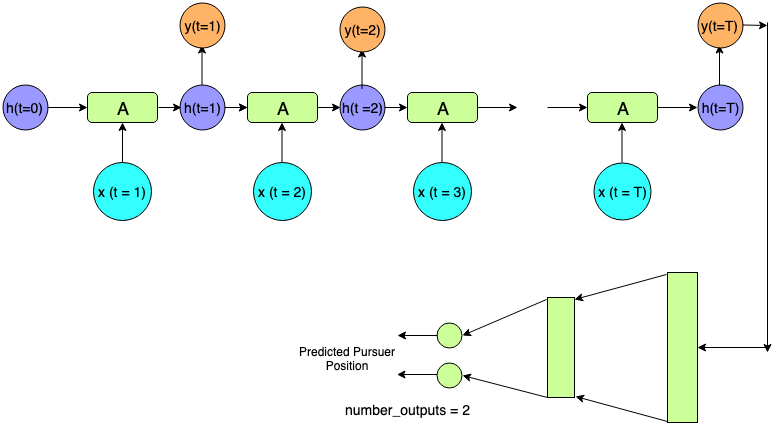

The diagram above was exported from draw.io. Its source (the exported page's mxGraphModel, read from the mxfile embedded in the PNG):
<mxGraphModel dx="918" dy="616" grid="1" gridSize="10" guides="1" tooltips="1" connect="1" arrows="1" fold="1" page="1" pageScale="1" pageWidth="827" pageHeight="1169" math="0" shadow="0">
  <root>
    <mxCell id="0" />
    <mxCell id="1" parent="0" />
    <mxCell id="vtUkyDopHG6Lop72LiJ7-8" value="" style="endArrow=classic;html=1;exitX=1;exitY=0.5;exitDx=0;exitDy=0;" edge="1" parent="1">
      <mxGeometry width="50" height="50" relative="1" as="geometry">
        <mxPoint x="500" y="275" as="sourcePoint" />
        <mxPoint x="540" y="275" as="targetPoint" />
      </mxGeometry>
    </mxCell>
    <mxCell id="vtUkyDopHG6Lop72LiJ7-9" value="" style="endArrow=classic;html=1;exitX=1;exitY=0.5;exitDx=0;exitDy=0;entryX=0;entryY=0.5;entryDx=0;entryDy=0;" edge="1" parent="1">
      <mxGeometry width="50" height="50" relative="1" as="geometry">
        <mxPoint x="570" y="275" as="sourcePoint" />
        <mxPoint x="610" y="275" as="targetPoint" />
      </mxGeometry>
    </mxCell>
    <mxCell id="vtUkyDopHG6Lop72LiJ7-10" value="" style="endArrow=classic;html=1;entryX=0.5;entryY=1;entryDx=0;entryDy=0;" edge="1" parent="1" target="vtUkyDopHG6Lop72LiJ7-1">
      <mxGeometry width="50" height="50" relative="1" as="geometry">
        <mxPoint x="145" y="330" as="sourcePoint" />
        <mxPoint x="160" y="310" as="targetPoint" />
      </mxGeometry>
    </mxCell>
    <mxCell id="vtUkyDopHG6Lop72LiJ7-12" value="" style="endArrow=classic;html=1;entryX=0.5;entryY=1;entryDx=0;entryDy=0;" edge="1" parent="1">
      <mxGeometry width="50" height="50" relative="1" as="geometry">
        <mxPoint x="304.5" y="330" as="sourcePoint" />
        <mxPoint x="304.5" y="290" as="targetPoint" />
      </mxGeometry>
    </mxCell>
    <mxCell id="vtUkyDopHG6Lop72LiJ7-13" value="" style="endArrow=classic;html=1;entryX=0.5;entryY=1;entryDx=0;entryDy=0;" edge="1" parent="1">
      <mxGeometry width="50" height="50" relative="1" as="geometry">
        <mxPoint x="464.5" y="330" as="sourcePoint" />
        <mxPoint x="464.5" y="290" as="targetPoint" />
      </mxGeometry>
    </mxCell>
    <mxCell id="vtUkyDopHG6Lop72LiJ7-14" value="" style="endArrow=classic;html=1;entryX=0.5;entryY=1;entryDx=0;entryDy=0;" edge="1" parent="1">
      <mxGeometry width="50" height="50" relative="1" as="geometry">
        <mxPoint x="644.5" y="330" as="sourcePoint" />
        <mxPoint x="644.5" y="290" as="targetPoint" />
      </mxGeometry>
    </mxCell>
    <mxCell id="vtUkyDopHG6Lop72LiJ7-15" value="&lt;font style=&quot;vertical-align: inherit&quot;&gt;&lt;font style=&quot;vertical-align: inherit ; font-size: 14px&quot;&gt;&lt;font style=&quot;vertical-align: inherit&quot;&gt;&lt;font style=&quot;vertical-align: inherit&quot;&gt;x (t = 1)&lt;/font&gt;&lt;/font&gt;&lt;/font&gt;&lt;/font&gt;" style="ellipse;whiteSpace=wrap;html=1;aspect=fixed;fillColor=#33FFFF;" vertex="1" parent="1">
      <mxGeometry x="116" y="330" width="58" height="58" as="geometry" />
    </mxCell>
    <mxCell id="vtUkyDopHG6Lop72LiJ7-17" value="&lt;font style=&quot;vertical-align: inherit&quot;&gt;&lt;font style=&quot;vertical-align: inherit ; font-size: 14px&quot;&gt;&lt;font style=&quot;vertical-align: inherit&quot;&gt;&lt;font style=&quot;vertical-align: inherit&quot;&gt;&lt;font style=&quot;vertical-align: inherit&quot;&gt;&lt;font style=&quot;vertical-align: inherit&quot;&gt;&lt;font style=&quot;vertical-align: inherit&quot;&gt;&lt;font style=&quot;vertical-align: inherit&quot;&gt;x (t = 2)&lt;/font&gt;&lt;/font&gt;&lt;/font&gt;&lt;/font&gt;&lt;/font&gt;&lt;/font&gt;&lt;/font&gt;&lt;/font&gt;" style="ellipse;whiteSpace=wrap;html=1;aspect=fixed;fillColor=#33FFFF;" vertex="1" parent="1">
      <mxGeometry x="276" y="330" width="58" height="58" as="geometry" />
    </mxCell>
    <mxCell id="vtUkyDopHG6Lop72LiJ7-18" value="&lt;font style=&quot;vertical-align: inherit&quot;&gt;&lt;font style=&quot;vertical-align: inherit ; font-size: 14px&quot;&gt;&lt;font style=&quot;vertical-align: inherit&quot;&gt;&lt;font style=&quot;vertical-align: inherit&quot;&gt;&lt;font style=&quot;vertical-align: inherit&quot;&gt;&lt;font style=&quot;vertical-align: inherit&quot;&gt;&lt;font style=&quot;vertical-align: inherit&quot;&gt;&lt;font style=&quot;vertical-align: inherit&quot;&gt;x (t = 3)&lt;/font&gt;&lt;/font&gt;&lt;/font&gt;&lt;/font&gt;&lt;/font&gt;&lt;/font&gt;&lt;/font&gt;&lt;/font&gt;" style="ellipse;whiteSpace=wrap;html=1;aspect=fixed;fillColor=#33FFFF;" vertex="1" parent="1">
      <mxGeometry x="436" y="330" width="58" height="58" as="geometry" />
    </mxCell>
    <mxCell id="vtUkyDopHG6Lop72LiJ7-19" value="&lt;font style=&quot;vertical-align: inherit&quot;&gt;&lt;font style=&quot;vertical-align: inherit ; font-size: 14px&quot;&gt;&lt;font style=&quot;vertical-align: inherit&quot;&gt;&lt;font style=&quot;vertical-align: inherit&quot;&gt;&lt;font style=&quot;vertical-align: inherit&quot;&gt;&lt;font style=&quot;vertical-align: inherit&quot;&gt;&lt;font style=&quot;vertical-align: inherit&quot;&gt;&lt;font style=&quot;vertical-align: inherit&quot;&gt;&lt;font style=&quot;vertical-align: inherit&quot;&gt;&lt;font style=&quot;vertical-align: inherit&quot;&gt;x (t = T)&lt;/font&gt;&lt;/font&gt;&lt;/font&gt;&lt;/font&gt;&lt;/font&gt;&lt;/font&gt;&lt;/font&gt;&lt;/font&gt;&lt;/font&gt;&lt;/font&gt;" style="ellipse;whiteSpace=wrap;html=1;aspect=fixed;fillColor=#33FFFF;" vertex="1" parent="1">
      <mxGeometry x="616.5" y="330" width="57" height="57" as="geometry" />
    </mxCell>
    <mxCell id="vtUkyDopHG6Lop72LiJ7-20" value="&lt;font style=&quot;vertical-align: inherit&quot;&gt;&lt;font style=&quot;vertical-align: inherit&quot;&gt;&lt;font style=&quot;vertical-align: inherit&quot;&gt;&lt;font style=&quot;vertical-align: inherit ; font-size: 14px&quot;&gt;&lt;font style=&quot;vertical-align: inherit&quot;&gt;&lt;font style=&quot;vertical-align: inherit&quot;&gt;h(t=0)&lt;/font&gt;&lt;/font&gt;&lt;/font&gt;&lt;/font&gt;&lt;/font&gt;&lt;/font&gt;" style="ellipse;whiteSpace=wrap;html=1;aspect=fixed;fillColor=#9999FF;" vertex="1" parent="1">
      <mxGeometry x="25" y="252.5" width="45" height="45" as="geometry" />
    </mxCell>
    <mxCell id="vtUkyDopHG6Lop72LiJ7-21" value="" style="endArrow=classic;html=1;exitX=1;exitY=0.5;exitDx=0;exitDy=0;entryX=0;entryY=0.5;entryDx=0;entryDy=0;" edge="1" parent="1">
      <mxGeometry width="50" height="50" relative="1" as="geometry">
        <mxPoint x="70" y="275" as="sourcePoint" />
        <mxPoint x="110" y="275" as="targetPoint" />
      </mxGeometry>
    </mxCell>
    <mxCell id="vtUkyDopHG6Lop72LiJ7-63" value="" style="edgeStyle=orthogonalEdgeStyle;rounded=0;orthogonalLoop=1;jettySize=auto;html=1;" edge="1" parent="1" source="vtUkyDopHG6Lop72LiJ7-25" target="vtUkyDopHG6Lop72LiJ7-2">
      <mxGeometry relative="1" as="geometry" />
    </mxCell>
    <mxCell id="vtUkyDopHG6Lop72LiJ7-25" value="&lt;font style=&quot;vertical-align: inherit&quot;&gt;&lt;font style=&quot;vertical-align: inherit&quot;&gt;&lt;font style=&quot;vertical-align: inherit&quot;&gt;&lt;font style=&quot;vertical-align: inherit ; font-size: 14px&quot;&gt;&lt;font style=&quot;vertical-align: inherit&quot;&gt;&lt;font style=&quot;vertical-align: inherit&quot;&gt;&lt;font style=&quot;vertical-align: inherit&quot;&gt;&lt;font style=&quot;vertical-align: inherit&quot;&gt;&lt;font style=&quot;vertical-align: inherit&quot;&gt;&lt;font style=&quot;vertical-align: inherit&quot;&gt;h(t=1)&lt;/font&gt;&lt;/font&gt;&lt;/font&gt;&lt;/font&gt;&lt;/font&gt;&lt;/font&gt;&lt;/font&gt;&lt;/font&gt;&lt;/font&gt;&lt;/font&gt;" style="ellipse;whiteSpace=wrap;html=1;aspect=fixed;fillColor=#9999FF;" vertex="1" parent="1">
      <mxGeometry x="202.5" y="252.5" width="45" height="45" as="geometry" />
    </mxCell>
    <mxCell id="vtUkyDopHG6Lop72LiJ7-26" value="&lt;font style=&quot;vertical-align: inherit&quot;&gt;&lt;font style=&quot;vertical-align: inherit&quot;&gt;&lt;font style=&quot;vertical-align: inherit&quot;&gt;&lt;font style=&quot;vertical-align: inherit ; font-size: 14px&quot;&gt;&lt;font style=&quot;vertical-align: inherit&quot;&gt;&lt;font style=&quot;vertical-align: inherit&quot;&gt;&lt;font style=&quot;vertical-align: inherit&quot;&gt;&lt;font style=&quot;vertical-align: inherit&quot;&gt;&lt;font style=&quot;vertical-align: inherit&quot;&gt;&lt;font style=&quot;vertical-align: inherit&quot;&gt;&lt;font style=&quot;vertical-align: inherit&quot;&gt;&lt;font style=&quot;vertical-align: inherit&quot;&gt;&lt;font style=&quot;vertical-align: inherit&quot;&gt;&lt;font style=&quot;vertical-align: inherit&quot;&gt;h(t=T)&lt;/font&gt;&lt;/font&gt;&lt;/font&gt;&lt;/font&gt;&lt;/font&gt;&lt;/font&gt;&lt;/font&gt;&lt;/font&gt;&lt;/font&gt;&lt;/font&gt;&lt;/font&gt;&lt;/font&gt;&lt;/font&gt;&lt;/font&gt;" style="ellipse;whiteSpace=wrap;html=1;aspect=fixed;fillColor=#9999FF;" vertex="1" parent="1">
      <mxGeometry x="720" y="252.5" width="45" height="45" as="geometry" />
    </mxCell>
    <mxCell id="vtUkyDopHG6Lop72LiJ7-28" value="" style="endArrow=classic;html=1;exitX=1;exitY=0.5;exitDx=0;exitDy=0;entryX=0;entryY=0.5;entryDx=0;entryDy=0;" edge="1" parent="1">
      <mxGeometry width="50" height="50" relative="1" as="geometry">
        <mxPoint x="247" y="275" as="sourcePoint" />
        <mxPoint x="270" y="275" as="targetPoint" />
      </mxGeometry>
    </mxCell>
    <mxCell id="vtUkyDopHG6Lop72LiJ7-33" value="&lt;font style=&quot;vertical-align: inherit&quot;&gt;&lt;font style=&quot;vertical-align: inherit&quot;&gt;&lt;font style=&quot;vertical-align: inherit&quot;&gt;&lt;font style=&quot;vertical-align: inherit ; font-size: 14px&quot;&gt;&lt;font style=&quot;vertical-align: inherit&quot;&gt;&lt;font style=&quot;vertical-align: inherit&quot;&gt;&lt;font style=&quot;vertical-align: inherit&quot;&gt;&lt;font style=&quot;vertical-align: inherit&quot;&gt;&lt;font style=&quot;vertical-align: inherit&quot;&gt;&lt;font style=&quot;vertical-align: inherit&quot;&gt;h(t =2)&lt;/font&gt;&lt;/font&gt;&lt;/font&gt;&lt;/font&gt;&lt;/font&gt;&lt;/font&gt;&lt;/font&gt;&lt;/font&gt;&lt;/font&gt;&lt;/font&gt;" style="ellipse;whiteSpace=wrap;html=1;aspect=fixed;fillColor=#9999FF;" vertex="1" parent="1">
      <mxGeometry x="362.5" y="252.5" width="45" height="45" as="geometry" />
    </mxCell>
    <mxCell id="vtUkyDopHG6Lop72LiJ7-34" value="" style="endArrow=classic;html=1;exitX=1;exitY=0.5;exitDx=0;exitDy=0;entryX=0;entryY=0.5;entryDx=0;entryDy=0;" edge="1" parent="1" target="vtUkyDopHG6Lop72LiJ7-33">
      <mxGeometry width="50" height="50" relative="1" as="geometry">
        <mxPoint x="340" y="275" as="sourcePoint" />
        <mxPoint x="240" y="560" as="targetPoint" />
      </mxGeometry>
    </mxCell>
    <mxCell id="vtUkyDopHG6Lop72LiJ7-35" value="" style="endArrow=classic;html=1;exitX=1;exitY=0.5;exitDx=0;exitDy=0;entryX=0;entryY=0.5;entryDx=0;entryDy=0;" edge="1" parent="1">
      <mxGeometry width="50" height="50" relative="1" as="geometry">
        <mxPoint x="407" y="275" as="sourcePoint" />
        <mxPoint x="430" y="275" as="targetPoint" />
      </mxGeometry>
    </mxCell>
    <mxCell id="vtUkyDopHG6Lop72LiJ7-38" value="" style="endArrow=classic;html=1;exitX=1;exitY=0.5;exitDx=0;exitDy=0;" edge="1" parent="1">
      <mxGeometry width="50" height="50" relative="1" as="geometry">
        <mxPoint x="680" y="275" as="sourcePoint" />
        <mxPoint x="720" y="275" as="targetPoint" />
      </mxGeometry>
    </mxCell>
    <mxCell id="vtUkyDopHG6Lop72LiJ7-1" value="&lt;font style=&quot;vertical-align: inherit&quot;&gt;&lt;font style=&quot;vertical-align: inherit ; font-size: 18px&quot;&gt;A&lt;/font&gt;&lt;/font&gt;" style="rounded=1;whiteSpace=wrap;html=1;fillColor=#CCFF99;" vertex="1" parent="1">
      <mxGeometry x="110" y="260" width="70" height="30" as="geometry" />
    </mxCell>
    <mxCell id="vtUkyDopHG6Lop72LiJ7-2" value="&lt;font style=&quot;vertical-align: inherit&quot;&gt;&lt;font style=&quot;vertical-align: inherit ; font-size: 18px&quot;&gt;A&lt;/font&gt;&lt;/font&gt;" style="rounded=1;whiteSpace=wrap;html=1;fillColor=#CCFF99;" vertex="1" parent="1">
      <mxGeometry x="270" y="260" width="70" height="30" as="geometry" />
    </mxCell>
    <mxCell id="vtUkyDopHG6Lop72LiJ7-3" value="&lt;font style=&quot;vertical-align: inherit&quot;&gt;&lt;font style=&quot;vertical-align: inherit ; font-size: 18px&quot;&gt;A&lt;/font&gt;&lt;/font&gt;" style="rounded=1;whiteSpace=wrap;html=1;fillColor=#CCFF99;" vertex="1" parent="1">
      <mxGeometry x="430" y="260" width="70" height="30" as="geometry" />
    </mxCell>
    <mxCell id="vtUkyDopHG6Lop72LiJ7-4" value="&lt;font style=&quot;vertical-align: inherit&quot;&gt;&lt;font style=&quot;vertical-align: inherit ; font-size: 18px&quot;&gt;A&lt;/font&gt;&lt;/font&gt;" style="rounded=1;whiteSpace=wrap;html=1;fillColor=#CCFF99;" vertex="1" parent="1">
      <mxGeometry x="610" y="260" width="70" height="30" as="geometry" />
    </mxCell>
    <mxCell id="vtUkyDopHG6Lop72LiJ7-44" value="" style="endArrow=classic;html=1;" edge="1" parent="1">
      <mxGeometry width="50" height="50" relative="1" as="geometry">
        <mxPoint x="790" y="190" as="sourcePoint" />
        <mxPoint x="790" y="520" as="targetPoint" />
      </mxGeometry>
    </mxCell>
    <mxCell id="vtUkyDopHG6Lop72LiJ7-47" value="" style="rounded=0;whiteSpace=wrap;html=1;fillColor=#CCFF99;" vertex="1" parent="1">
      <mxGeometry x="690" y="440" width="30" height="150" as="geometry" />
    </mxCell>
    <mxCell id="vtUkyDopHG6Lop72LiJ7-48" value="" style="endArrow=classic;html=1;entryX=1;entryY=0.5;entryDx=0;entryDy=0;" edge="1" parent="1" target="vtUkyDopHG6Lop72LiJ7-47">
      <mxGeometry width="50" height="50" relative="1" as="geometry">
        <mxPoint x="790" y="515" as="sourcePoint" />
        <mxPoint x="80" y="610" as="targetPoint" />
      </mxGeometry>
    </mxCell>
    <mxCell id="vtUkyDopHG6Lop72LiJ7-49" value="" style="rounded=0;whiteSpace=wrap;html=1;fillColor=#CCFF99;" vertex="1" parent="1">
      <mxGeometry x="570" y="465" width="27" height="100" as="geometry" />
    </mxCell>
    <mxCell id="vtUkyDopHG6Lop72LiJ7-50" value="" style="ellipse;whiteSpace=wrap;html=1;aspect=fixed;fillColor=#CCFF99;" vertex="1" parent="1">
      <mxGeometry x="459.5" y="490" width="25" height="25" as="geometry" />
    </mxCell>
    <mxCell id="vtUkyDopHG6Lop72LiJ7-53" value="" style="ellipse;whiteSpace=wrap;html=1;aspect=fixed;fillColor=#CCFF99;" vertex="1" parent="1">
      <mxGeometry x="459.5" y="530" width="25" height="25" as="geometry" />
    </mxCell>
    <mxCell id="vtUkyDopHG6Lop72LiJ7-54" value="" style="endArrow=classic;html=1;exitX=0;exitY=0.5;exitDx=0;exitDy=0;" edge="1" parent="1" source="vtUkyDopHG6Lop72LiJ7-50">
      <mxGeometry width="50" height="50" relative="1" as="geometry">
        <mxPoint x="30" y="660" as="sourcePoint" />
        <mxPoint x="420" y="503" as="targetPoint" />
      </mxGeometry>
    </mxCell>
    <mxCell id="vtUkyDopHG6Lop72LiJ7-55" value="" style="endArrow=classic;html=1;exitX=0;exitY=0.5;exitDx=0;exitDy=0;" edge="1" parent="1">
      <mxGeometry width="50" height="50" relative="1" as="geometry">
        <mxPoint x="459.5" y="542" as="sourcePoint" />
        <mxPoint x="419.5" y="542" as="targetPoint" />
      </mxGeometry>
    </mxCell>
    <mxCell id="vtUkyDopHG6Lop72LiJ7-56" value="" style="endArrow=classic;html=1;entryX=1;entryY=0.02;entryDx=0;entryDy=0;entryPerimeter=0;exitX=-0.033;exitY=0.013;exitDx=0;exitDy=0;exitPerimeter=0;" edge="1" parent="1" source="vtUkyDopHG6Lop72LiJ7-47" target="vtUkyDopHG6Lop72LiJ7-49">
      <mxGeometry width="50" height="50" relative="1" as="geometry">
        <mxPoint x="686" y="441" as="sourcePoint" />
        <mxPoint x="600" y="470" as="targetPoint" />
      </mxGeometry>
    </mxCell>
    <mxCell id="vtUkyDopHG6Lop72LiJ7-57" value="" style="endArrow=classic;html=1;exitX=0;exitY=0.993;exitDx=0;exitDy=0;exitPerimeter=0;entryX=1.037;entryY=0.99;entryDx=0;entryDy=0;entryPerimeter=0;" edge="1" parent="1" source="vtUkyDopHG6Lop72LiJ7-47" target="vtUkyDopHG6Lop72LiJ7-49">
      <mxGeometry width="50" height="50" relative="1" as="geometry">
        <mxPoint x="30" y="660" as="sourcePoint" />
        <mxPoint x="80" y="610" as="targetPoint" />
      </mxGeometry>
    </mxCell>
    <mxCell id="vtUkyDopHG6Lop72LiJ7-58" value="" style="endArrow=classic;html=1;exitX=-0.037;exitY=0.02;exitDx=0;exitDy=0;exitPerimeter=0;entryX=1;entryY=0.5;entryDx=0;entryDy=0;" edge="1" parent="1" source="vtUkyDopHG6Lop72LiJ7-49" target="vtUkyDopHG6Lop72LiJ7-50">
      <mxGeometry width="50" height="50" relative="1" as="geometry">
        <mxPoint x="30" y="670" as="sourcePoint" />
        <mxPoint x="80" y="620" as="targetPoint" />
      </mxGeometry>
    </mxCell>
    <mxCell id="vtUkyDopHG6Lop72LiJ7-59" value="" style="endArrow=classic;html=1;exitX=0;exitY=1;exitDx=0;exitDy=0;exitPerimeter=0;entryX=1;entryY=0.5;entryDx=0;entryDy=0;" edge="1" parent="1" source="vtUkyDopHG6Lop72LiJ7-49" target="vtUkyDopHG6Lop72LiJ7-53">
      <mxGeometry width="50" height="50" relative="1" as="geometry">
        <mxPoint x="30" y="670" as="sourcePoint" />
        <mxPoint x="80" y="620" as="targetPoint" />
      </mxGeometry>
    </mxCell>
    <mxCell id="vtUkyDopHG6Lop72LiJ7-60" value="&lt;font style=&quot;font-size: 14px&quot;&gt;number_outputs = 2&lt;/font&gt;" style="text;html=1;strokeColor=none;fillColor=none;align=center;verticalAlign=middle;whiteSpace=wrap;rounded=0;" vertex="1" parent="1">
      <mxGeometry x="360" y="565" width="141" height="24" as="geometry" />
    </mxCell>
    <mxCell id="vtUkyDopHG6Lop72LiJ7-64" value="" style="edgeStyle=orthogonalEdgeStyle;rounded=0;orthogonalLoop=1;jettySize=auto;html=1;" edge="1" parent="1">
      <mxGeometry relative="1" as="geometry">
        <mxPoint x="181" y="275" as="sourcePoint" />
        <mxPoint x="203.5" y="275" as="targetPoint" />
      </mxGeometry>
    </mxCell>
    <mxCell id="vtUkyDopHG6Lop72LiJ7-71" value="" style="endArrow=classic;html=1;entryX=0.5;entryY=1;entryDx=0;entryDy=0;" edge="1" parent="1">
      <mxGeometry width="50" height="50" relative="1" as="geometry">
        <mxPoint x="224.5" y="252.5" as="sourcePoint" />
        <mxPoint x="224.5" y="212.5" as="targetPoint" />
      </mxGeometry>
    </mxCell>
    <mxCell id="vtUkyDopHG6Lop72LiJ7-72" value="&lt;font style=&quot;font-size: 14px&quot;&gt;y(t=1)&lt;/font&gt;" style="ellipse;whiteSpace=wrap;html=1;aspect=fixed;fillColor=#FFB366;" vertex="1" parent="1">
      <mxGeometry x="202.5" y="170" width="45" height="45" as="geometry" />
    </mxCell>
    <mxCell id="vtUkyDopHG6Lop72LiJ7-73" value="" style="endArrow=classic;html=1;entryX=0.5;entryY=1;entryDx=0;entryDy=0;" edge="1" parent="1">
      <mxGeometry width="50" height="50" relative="1" as="geometry">
        <mxPoint x="384.5" y="256.5" as="sourcePoint" />
        <mxPoint x="384.5" y="216.5" as="targetPoint" />
      </mxGeometry>
    </mxCell>
    <mxCell id="vtUkyDopHG6Lop72LiJ7-74" value="&lt;font style=&quot;font-size: 14px&quot;&gt;y(t=2)&lt;/font&gt;" style="ellipse;whiteSpace=wrap;html=1;aspect=fixed;fillColor=#FFB366;" vertex="1" parent="1">
      <mxGeometry x="362.5" y="174" width="45" height="45" as="geometry" />
    </mxCell>
    <mxCell id="vtUkyDopHG6Lop72LiJ7-75" value="" style="endArrow=classic;html=1;entryX=0.5;entryY=1;entryDx=0;entryDy=0;" edge="1" parent="1">
      <mxGeometry width="50" height="50" relative="1" as="geometry">
        <mxPoint x="742" y="252.5" as="sourcePoint" />
        <mxPoint x="742" y="212.5" as="targetPoint" />
      </mxGeometry>
    </mxCell>
    <mxCell id="vtUkyDopHG6Lop72LiJ7-76" value="&lt;font style=&quot;font-size: 14px&quot;&gt;y(t=T)&lt;/font&gt;" style="ellipse;whiteSpace=wrap;html=1;aspect=fixed;fillColor=#FFB366;" vertex="1" parent="1">
      <mxGeometry x="720" y="170" width="45" height="45" as="geometry" />
    </mxCell>
    <mxCell id="vtUkyDopHG6Lop72LiJ7-77" value="" style="endArrow=classic;html=1;exitX=1;exitY=0.5;exitDx=0;exitDy=0;" edge="1" parent="1">
      <mxGeometry width="50" height="50" relative="1" as="geometry">
        <mxPoint x="765" y="192.5" as="sourcePoint" />
        <mxPoint x="790" y="193" as="targetPoint" />
      </mxGeometry>
    </mxCell>
    <mxCell id="vtUkyDopHG6Lop72LiJ7-78" value="Predicted Pursuer Position" style="text;html=1;strokeColor=none;fillColor=none;align=center;verticalAlign=middle;whiteSpace=wrap;rounded=0;" vertex="1" parent="1">
      <mxGeometry x="320" y="503" width="100" height="45" as="geometry" />
    </mxCell>
  </root>
</mxGraphModel>